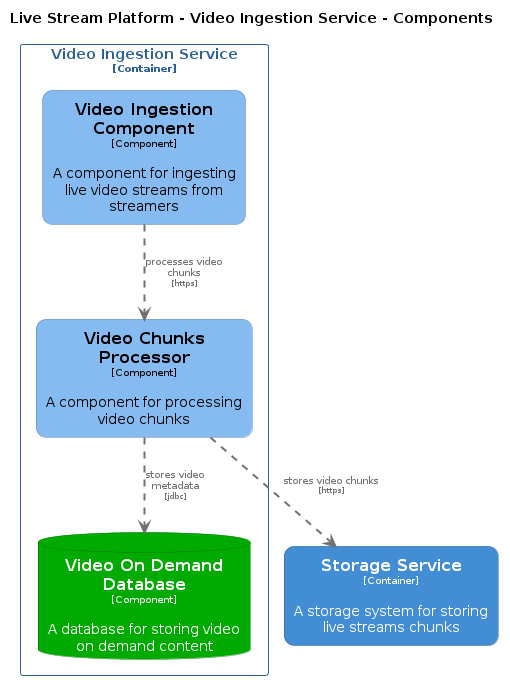

The diagram above was rendered by PlantUML. Its source (embedded in the PNG):
@startuml
set separator none
title Live Stream Platform - Video Ingestion Service - Components

top to bottom direction
skinparam ranksep 60
skinparam nodesep 30

skinparam {
  arrowFontSize 10
  defaultTextAlignment center
  wrapWidth 200
  maxMessageSize 100
}

hide stereotype

skinparam rectangle<<LiveStreamPlatform.StorageService>> {
  BackgroundColor #438dd5
  FontColor #ffffff
  BorderColor #2e6295
  roundCorner 20
  shadowing false
}
skinparam rectangle<<LiveStreamPlatform.VideoIngestionService.VideoChunksProcessor>> {
  BackgroundColor #85bbf0
  FontColor #000000
  BorderColor #5d82a8
  roundCorner 20
  shadowing false
}
skinparam rectangle<<LiveStreamPlatform.VideoIngestionService.VideoIngestionComponent>> {
  BackgroundColor #85bbf0
  FontColor #000000
  BorderColor #5d82a8
  roundCorner 20
  shadowing false
}
skinparam database<<LiveStreamPlatform.VideoIngestionService.VideoOnDemandDatabase>> {
  BackgroundColor #00aa00
  FontColor #ffffff
  BorderColor #007600
  shadowing false
}
skinparam rectangle<<LiveStreamPlatform.VideoIngestionService>> {
  BorderColor #2e6295
  FontColor #2e6295
  shadowing false
}

rectangle "==Storage Service\n<size:10>[Container]</size>\n\nA storage system for storing live streams chunks" <<LiveStreamPlatform.StorageService>> as LiveStreamPlatform.StorageService

rectangle "Video Ingestion Service\n<size:10>[Container]</size>" <<LiveStreamPlatform.VideoIngestionService>> {
  database "==Video On Demand Database\n<size:10>[Component]</size>\n\nA database for storing video on demand content" <<LiveStreamPlatform.VideoIngestionService.VideoOnDemandDatabase>> as LiveStreamPlatform.VideoIngestionService.VideoOnDemandDatabase
  rectangle "==Video Ingestion Component\n<size:10>[Component]</size>\n\nA component for ingesting live video streams from streamers" <<LiveStreamPlatform.VideoIngestionService.VideoIngestionComponent>> as LiveStreamPlatform.VideoIngestionService.VideoIngestionComponent
  rectangle "==Video Chunks Processor\n<size:10>[Component]</size>\n\nA component for processing video chunks" <<LiveStreamPlatform.VideoIngestionService.VideoChunksProcessor>> as LiveStreamPlatform.VideoIngestionService.VideoChunksProcessor
}

LiveStreamPlatform.VideoIngestionService.VideoIngestionComponent .[#707070,thickness=2].> LiveStreamPlatform.VideoIngestionService.VideoChunksProcessor : "<color:#707070>processes video chunks\n<color:#707070><size:8>[https]</size>"
LiveStreamPlatform.VideoIngestionService.VideoChunksProcessor .[#707070,thickness=2].> LiveStreamPlatform.VideoIngestionService.VideoOnDemandDatabase : "<color:#707070>stores video metadata\n<color:#707070><size:8>[jdbc]</size>"
LiveStreamPlatform.VideoIngestionService.VideoChunksProcessor .[#707070,thickness=2].> LiveStreamPlatform.StorageService : "<color:#707070>stores video chunks\n<color:#707070><size:8>[https]</size>"
@enduml